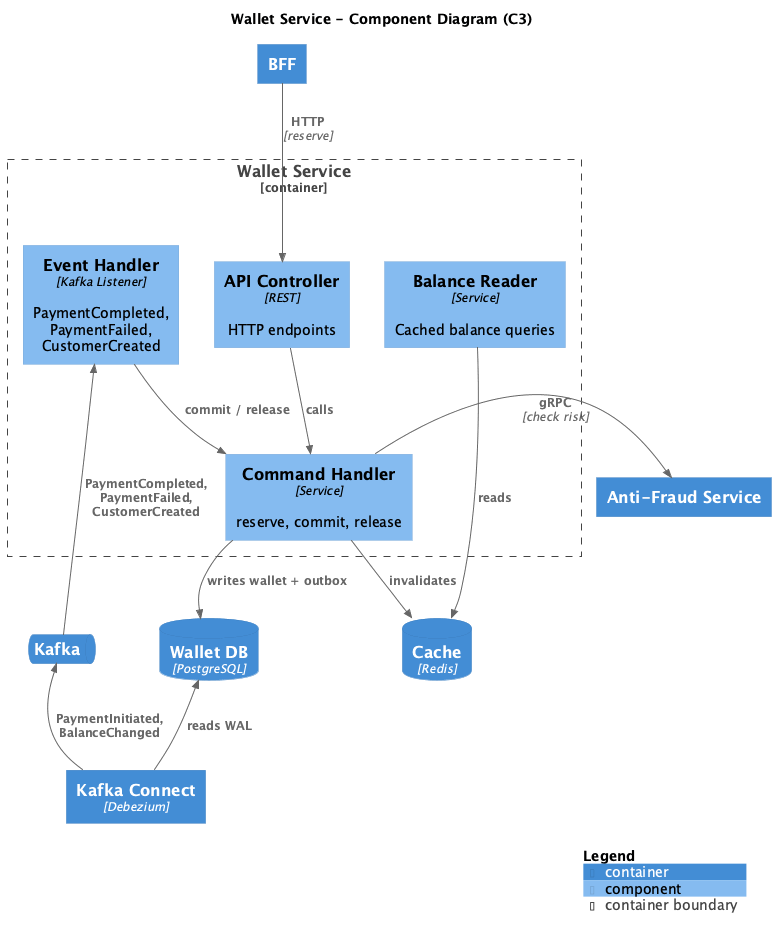

The diagram above was rendered by PlantUML. Its source (embedded in the PNG):
@startuml c3-wallet
!include https://raw.githubusercontent.com/plantuml-stdlib/C4-PlantUML/master/C4_Component.puml

title Wallet Service - Component Diagram (C3)

Container(bff, "BFF", "", "")
Container(antifraud, "Anti-Fraud Service", "", "")
ContainerQueue(kafka, "Kafka", "", "")
ContainerDb(db, "Wallet DB", "PostgreSQL", "")
ContainerDb(cache, "Cache", "Redis", "")
Container(cdc, "Kafka Connect", "Debezium", "")

Container_Boundary(wallet, "Wallet Service") {
    Component(api, "API Controller", "REST", "HTTP endpoints")
    Component(command, "Command Handler", "Service", "reserve, commit, release")
    Component(event_handler, "Event Handler", "Kafka Listener", "PaymentCompleted, PaymentFailed, CustomerCreated")
    Component(balance_reader, "Balance Reader", "Service", "Cached balance queries")
}

' External -> Wallet
Rel_D(bff, api, "HTTP", "reserve")
Rel_D(api, command, "calls")

' Anti-Fraud check
Rel_R(command, antifraud, "gRPC", "check risk")

' Internal flow
Rel_D(command, db, "writes wallet + outbox")
Rel_D(event_handler, command, "commit / release")
Rel_D(balance_reader, cache, "reads")
Rel_D(command, cache, "invalidates")

' Kafka integration
Rel_L(kafka, event_handler, "PaymentCompleted, PaymentFailed, CustomerCreated")

' CDC
Rel_U(cdc, db, "reads WAL")
Rel_U(cdc, kafka, "PaymentInitiated, BalanceChanged")

SHOW_LEGEND()

@enduml